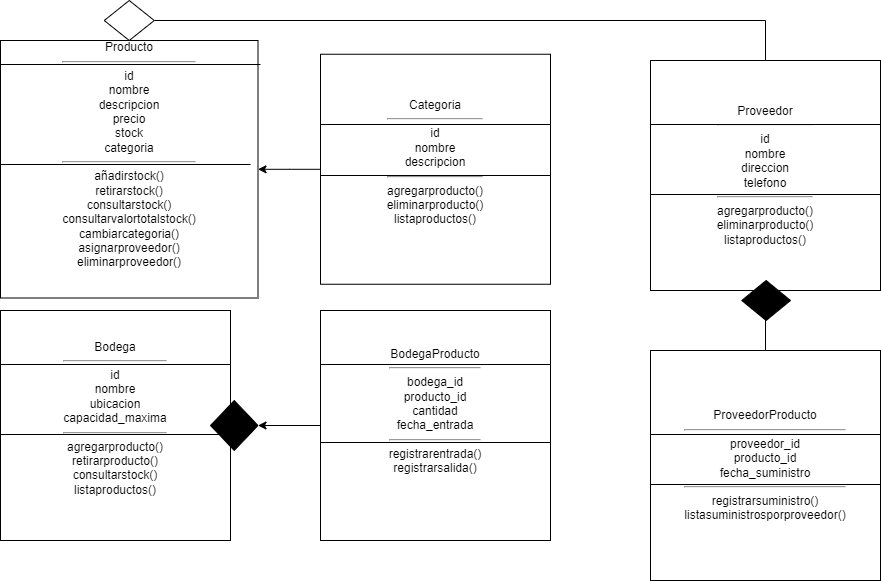

The diagram above was exported from draw.io. Its source (the exported page's mxGraphModel, read from the mxfile embedded in the PNG):
<mxGraphModel dx="1707" dy="1629" grid="1" gridSize="10" guides="1" tooltips="1" connect="1" arrows="1" fold="1" page="1" pageScale="1" pageWidth="827" pageHeight="1169" math="0" shadow="0">
  <root>
    <mxCell id="0" />
    <mxCell id="1" parent="0" />
    <mxCell id="zaQWnI5YDsYm9NM6TH4J-7" value="Producto&lt;div&gt;&lt;hr&gt;id&lt;/div&gt;&lt;div&gt;nombre&lt;/div&gt;&lt;div&gt;descripcion&lt;/div&gt;&lt;div&gt;precio&lt;/div&gt;&lt;div&gt;stock&lt;/div&gt;&lt;div&gt;categoria&lt;/div&gt;&lt;div&gt;&lt;hr&gt;añadirstock()&lt;/div&gt;&lt;div&gt;retirarstock()&lt;/div&gt;&lt;div&gt;&lt;span style=&quot;background-color: initial;&quot;&gt;consultarstock()&lt;/span&gt;&lt;br&gt;&lt;/div&gt;&lt;div&gt;consultarvalortotalstock()&lt;/div&gt;&lt;div&gt;cambiarcategoria()&lt;/div&gt;&lt;div&gt;asignarproveedor()&lt;/div&gt;&lt;div&gt;eliminarproveedor()&lt;/div&gt;&lt;div&gt;&lt;span style=&quot;background-color: initial;&quot;&gt;&lt;br&gt;&lt;/span&gt;&lt;/div&gt;&lt;div&gt;&lt;br&gt;&lt;/div&gt;" style="whiteSpace=wrap;html=1;aspect=fixed;" vertex="1" parent="1">
      <mxGeometry x="-700" y="-30" width="257.5" height="257.5" as="geometry" />
    </mxCell>
    <mxCell id="zaQWnI5YDsYm9NM6TH4J-8" value="Bodega&lt;div&gt;&lt;hr&gt;id&lt;/div&gt;&lt;div&gt;nombre&lt;/div&gt;&lt;div&gt;ubicacion&lt;/div&gt;&lt;div&gt;capacidad_maxima&lt;/div&gt;&lt;div&gt;&lt;hr&gt;agregarproducto()&lt;/div&gt;&lt;div&gt;retirarproducto()&lt;/div&gt;&lt;div&gt;consultarstock()&lt;/div&gt;&lt;div&gt;listaproductos()&lt;/div&gt;&lt;div&gt;&lt;br&gt;&lt;/div&gt;" style="whiteSpace=wrap;html=1;aspect=fixed;" vertex="1" parent="1">
      <mxGeometry x="-700" y="240" width="230" height="230" as="geometry" />
    </mxCell>
    <mxCell id="JZEaPmprSvjoQvrpHFP2-10" value="" style="edgeStyle=orthogonalEdgeStyle;rounded=0;orthogonalLoop=1;jettySize=auto;html=1;" edge="1" parent="1" source="zaQWnI5YDsYm9NM6TH4J-9" target="zaQWnI5YDsYm9NM6TH4J-7">
      <mxGeometry relative="1" as="geometry" />
    </mxCell>
    <mxCell id="zaQWnI5YDsYm9NM6TH4J-9" value="Categoria&lt;div&gt;&lt;hr&gt;id&lt;/div&gt;&lt;div&gt;nombre&lt;/div&gt;&lt;div&gt;descripcion&lt;/div&gt;&lt;div&gt;&lt;hr&gt;agregarproducto()&lt;/div&gt;&lt;div&gt;eliminarproducto()&lt;/div&gt;&lt;div&gt;listaproductos()&lt;/div&gt;&lt;div&gt;&lt;br&gt;&lt;/div&gt;" style="whiteSpace=wrap;html=1;aspect=fixed;" vertex="1" parent="1">
      <mxGeometry x="-380" y="-16.25" width="230" height="230" as="geometry" />
    </mxCell>
    <mxCell id="zaQWnI5YDsYm9NM6TH4J-10" value="BodegaProducto&lt;div&gt;&lt;hr&gt;bodega_id&lt;/div&gt;&lt;div&gt;producto_id&lt;/div&gt;&lt;div&gt;cantidad&lt;/div&gt;&lt;div&gt;fecha_entrada&lt;/div&gt;&lt;div&gt;&lt;hr&gt;registrarentrada()&lt;/div&gt;&lt;div&gt;registrarsalida()&lt;/div&gt;&lt;div&gt;&lt;br&gt;&lt;/div&gt;&lt;div&gt;&lt;br&gt;&lt;/div&gt;" style="whiteSpace=wrap;html=1;aspect=fixed;" vertex="1" parent="1">
      <mxGeometry x="-380" y="240" width="230" height="230" as="geometry" />
    </mxCell>
    <mxCell id="JZEaPmprSvjoQvrpHFP2-21" style="edgeStyle=orthogonalEdgeStyle;rounded=0;orthogonalLoop=1;jettySize=auto;html=1;exitX=0.5;exitY=0;exitDx=0;exitDy=0;entryX=0.5;entryY=0;entryDx=0;entryDy=0;" edge="1" parent="1" source="zaQWnI5YDsYm9NM6TH4J-11" target="zaQWnI5YDsYm9NM6TH4J-7">
      <mxGeometry relative="1" as="geometry" />
    </mxCell>
    <mxCell id="zaQWnI5YDsYm9NM6TH4J-11" value="Proveedor&lt;div&gt;&lt;hr&gt;id&lt;/div&gt;&lt;div&gt;nombre&lt;/div&gt;&lt;div&gt;direccion&lt;/div&gt;&lt;div&gt;telefono&lt;/div&gt;&lt;div&gt;&lt;hr&gt;agregarproducto()&lt;/div&gt;&lt;div&gt;eliminarproducto()&lt;/div&gt;&lt;div&gt;listaproductos()&lt;/div&gt;" style="whiteSpace=wrap;html=1;aspect=fixed;" vertex="1" parent="1">
      <mxGeometry x="-50" y="-10" width="230" height="230" as="geometry" />
    </mxCell>
    <mxCell id="JZEaPmprSvjoQvrpHFP2-19" style="edgeStyle=orthogonalEdgeStyle;rounded=0;orthogonalLoop=1;jettySize=auto;html=1;entryX=0.5;entryY=1;entryDx=0;entryDy=0;" edge="1" parent="1" source="zaQWnI5YDsYm9NM6TH4J-12" target="zaQWnI5YDsYm9NM6TH4J-11">
      <mxGeometry relative="1" as="geometry" />
    </mxCell>
    <mxCell id="zaQWnI5YDsYm9NM6TH4J-12" value="ProveedorProducto&lt;div&gt;&lt;/div&gt;&lt;div&gt;&lt;hr&gt;proveedor_id&lt;/div&gt;&lt;div&gt;producto_id&lt;/div&gt;&lt;div&gt;fecha_suministro&lt;/div&gt;&lt;div&gt;&lt;hr&gt;registrarsuministro()&lt;/div&gt;&lt;div&gt;listasuministrosporproveedor()&lt;/div&gt;" style="whiteSpace=wrap;html=1;aspect=fixed;" vertex="1" parent="1">
      <mxGeometry x="-50" y="280" width="230" height="230" as="geometry" />
    </mxCell>
    <mxCell id="JZEaPmprSvjoQvrpHFP2-8" value="" style="edgeStyle=orthogonalEdgeStyle;rounded=0;orthogonalLoop=1;jettySize=auto;html=1;exitX=0;exitY=0.5;exitDx=0;exitDy=0;entryX=1;entryY=0.5;entryDx=0;entryDy=0;" edge="1" parent="1" source="zaQWnI5YDsYm9NM6TH4J-10" target="JZEaPmprSvjoQvrpHFP2-7">
      <mxGeometry relative="1" as="geometry">
        <mxPoint x="-300" y="308" as="sourcePoint" />
        <mxPoint x="-395" y="308" as="targetPoint" />
      </mxGeometry>
    </mxCell>
    <mxCell id="JZEaPmprSvjoQvrpHFP2-7" value="" style="rhombus;whiteSpace=wrap;html=1;fillColor=#000000;" vertex="1" parent="1">
      <mxGeometry x="-490" y="330" width="47.5" height="50" as="geometry" />
    </mxCell>
    <mxCell id="JZEaPmprSvjoQvrpHFP2-20" value="" style="rhombus;whiteSpace=wrap;html=1;fillColor=#000000;" vertex="1" parent="1">
      <mxGeometry x="41.25" y="210" width="48.75" height="40" as="geometry" />
    </mxCell>
    <mxCell id="JZEaPmprSvjoQvrpHFP2-22" value="" style="rhombus;whiteSpace=wrap;html=1;" vertex="1" parent="1">
      <mxGeometry x="-596.25" y="-70" width="50" height="40" as="geometry" />
    </mxCell>
    <mxCell id="JZEaPmprSvjoQvrpHFP2-55" value="" style="line;strokeWidth=1;fillColor=none;align=left;verticalAlign=middle;spacingTop=-1;spacingLeft=3;spacingRight=3;rotatable=0;labelPosition=right;points=[];portConstraint=eastwest;strokeColor=inherit;" vertex="1" parent="1">
      <mxGeometry x="-700" y="-10" width="260" height="8" as="geometry" />
    </mxCell>
    <mxCell id="JZEaPmprSvjoQvrpHFP2-56" value="" style="line;strokeWidth=1;fillColor=none;align=left;verticalAlign=middle;spacingTop=-1;spacingLeft=3;spacingRight=3;rotatable=0;labelPosition=right;points=[];portConstraint=eastwest;strokeColor=inherit;" vertex="1" parent="1">
      <mxGeometry x="-700" y="90" width="250" height="8" as="geometry" />
    </mxCell>
    <mxCell id="JZEaPmprSvjoQvrpHFP2-57" value="" style="line;strokeWidth=1;fillColor=none;align=left;verticalAlign=middle;spacingTop=-1;spacingLeft=3;spacingRight=3;rotatable=0;labelPosition=right;points=[];portConstraint=eastwest;strokeColor=inherit;" vertex="1" parent="1">
      <mxGeometry x="-700" y="290" width="230" height="8" as="geometry" />
    </mxCell>
    <mxCell id="JZEaPmprSvjoQvrpHFP2-58" value="" style="line;strokeWidth=1;fillColor=none;align=left;verticalAlign=middle;spacingTop=-1;spacingLeft=3;spacingRight=3;rotatable=0;labelPosition=right;points=[];portConstraint=eastwest;strokeColor=inherit;" vertex="1" parent="1">
      <mxGeometry x="-700" y="360" width="220" height="8" as="geometry" />
    </mxCell>
    <mxCell id="JZEaPmprSvjoQvrpHFP2-59" value="" style="line;strokeWidth=1;fillColor=none;align=left;verticalAlign=middle;spacingTop=-1;spacingLeft=3;spacingRight=3;rotatable=0;labelPosition=right;points=[];portConstraint=eastwest;strokeColor=inherit;" vertex="1" parent="1">
      <mxGeometry x="-380" y="50" width="230" height="8" as="geometry" />
    </mxCell>
    <mxCell id="JZEaPmprSvjoQvrpHFP2-60" value="" style="line;strokeWidth=1;fillColor=none;align=left;verticalAlign=middle;spacingTop=-1;spacingLeft=3;spacingRight=3;rotatable=0;labelPosition=right;points=[];portConstraint=eastwest;strokeColor=inherit;" vertex="1" parent="1">
      <mxGeometry x="-380" y="101" width="230" height="8" as="geometry" />
    </mxCell>
    <mxCell id="JZEaPmprSvjoQvrpHFP2-61" value="" style="line;strokeWidth=1;fillColor=none;align=left;verticalAlign=middle;spacingTop=-1;spacingLeft=3;spacingRight=3;rotatable=0;labelPosition=right;points=[];portConstraint=eastwest;strokeColor=inherit;" vertex="1" parent="1">
      <mxGeometry x="-380" y="290" width="230" height="8" as="geometry" />
    </mxCell>
    <mxCell id="JZEaPmprSvjoQvrpHFP2-62" value="" style="line;strokeWidth=1;fillColor=none;align=left;verticalAlign=middle;spacingTop=-1;spacingLeft=3;spacingRight=3;rotatable=0;labelPosition=right;points=[];portConstraint=eastwest;strokeColor=inherit;" vertex="1" parent="1">
      <mxGeometry x="-380" y="368" width="230" height="8" as="geometry" />
    </mxCell>
    <mxCell id="JZEaPmprSvjoQvrpHFP2-63" value="" style="line;strokeWidth=1;fillColor=none;align=left;verticalAlign=middle;spacingTop=-1;spacingLeft=3;spacingRight=3;rotatable=0;labelPosition=right;points=[];portConstraint=eastwest;strokeColor=inherit;" vertex="1" parent="1">
      <mxGeometry x="-50" y="50" width="230" height="8" as="geometry" />
    </mxCell>
    <mxCell id="JZEaPmprSvjoQvrpHFP2-64" value="" style="line;strokeWidth=1;fillColor=none;align=left;verticalAlign=middle;spacingTop=-1;spacingLeft=3;spacingRight=3;rotatable=0;labelPosition=right;points=[];portConstraint=eastwest;strokeColor=inherit;" vertex="1" parent="1">
      <mxGeometry x="-50" y="120" width="230" height="8" as="geometry" />
    </mxCell>
    <mxCell id="JZEaPmprSvjoQvrpHFP2-65" value="" style="line;strokeWidth=1;fillColor=none;align=left;verticalAlign=middle;spacingTop=-1;spacingLeft=3;spacingRight=3;rotatable=0;labelPosition=right;points=[];portConstraint=eastwest;strokeColor=inherit;" vertex="1" parent="1">
      <mxGeometry x="-50" y="360" width="230" height="8" as="geometry" />
    </mxCell>
    <mxCell id="JZEaPmprSvjoQvrpHFP2-66" value="" style="line;strokeWidth=1;fillColor=none;align=left;verticalAlign=middle;spacingTop=-1;spacingLeft=3;spacingRight=3;rotatable=0;labelPosition=right;points=[];portConstraint=eastwest;strokeColor=inherit;" vertex="1" parent="1">
      <mxGeometry x="-50" y="410" width="230" height="8" as="geometry" />
    </mxCell>
  </root>
</mxGraphModel>